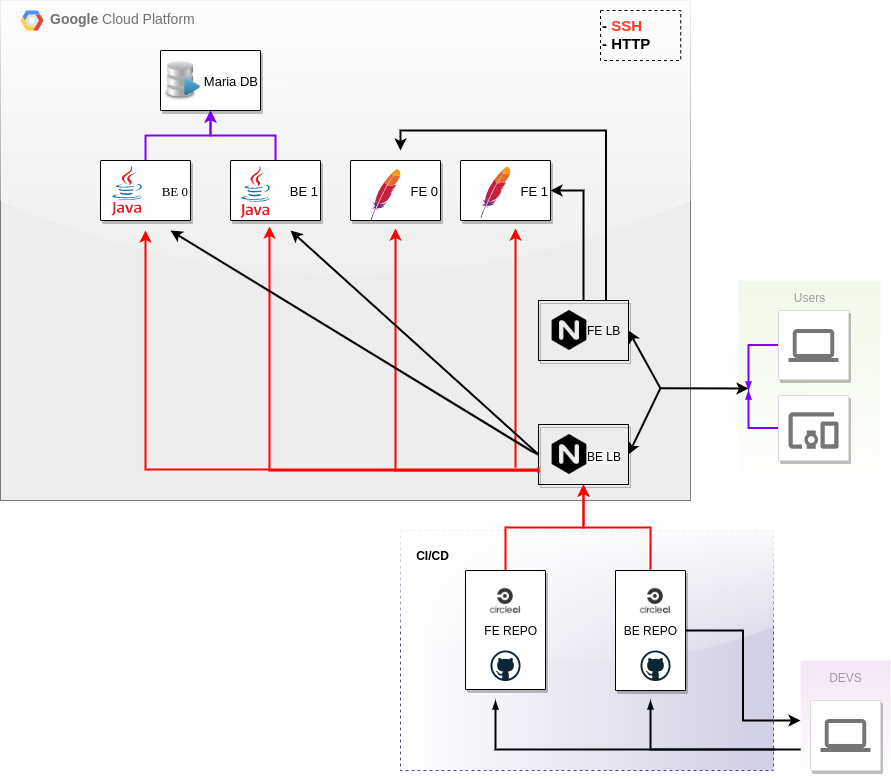

The diagram above was exported from draw.io. Its source (the exported page's mxGraphModel, read from the mxfile embedded in the PNG):
<mxGraphModel dx="1373" dy="1633" grid="1" gridSize="10" guides="1" tooltips="1" connect="1" arrows="1" fold="1" page="1" pageScale="1" pageWidth="1169" pageHeight="827" background="#ffffff" math="0" shadow="0">
  <root>
    <mxCell id="0" />
    <mxCell id="1" parent="0" />
    <mxCell id="6W-A3TiqimRYTyTPbnIi-785" value="" style="rounded=0;whiteSpace=wrap;html=1;labelBorderColor=none;labelBackgroundColor=none;dashed=1;strokeColor=#56517e;gradientDirection=west;glass=1;fillColor=#d0cee2;gradientColor=#ffffff;" parent="1" vertex="1">
      <mxGeometry x="850" y="460" width="373" height="240" as="geometry" />
    </mxCell>
    <mxCell id="14" value="&lt;b&gt;Google &lt;/b&gt;Cloud Platform" style="shadow=0;fontSize=14;align=left;spacing=10;fontColor=#717171;9E9E9E;verticalAlign=top;spacingTop=-4;fontStyle=0;spacingLeft=40;html=1;rounded=0;glass=1;sketch=0;dashed=1;dashPattern=1 1;fillColor=#EDEDED;" parent="1" vertex="1">
      <mxGeometry x="450" y="-70" width="690" height="500" as="geometry" />
    </mxCell>
    <mxCell id="15" value="" style="shape=mxgraph.gcp2.google_cloud_platform;fillColor=#F6F6F6;strokeColor=none;shadow=0;gradientColor=none;" parent="14" vertex="1">
      <mxGeometry width="23" height="20" relative="1" as="geometry">
        <mxPoint x="20" y="10" as="offset" />
      </mxGeometry>
    </mxCell>
    <mxCell id="ZGrucCtdTOT_bZR_nhaF-813" style="edgeStyle=none;rounded=0;orthogonalLoop=1;jettySize=auto;html=1;exitX=1;exitY=1;exitDx=0;exitDy=0;" parent="14" edge="1">
      <mxGeometry relative="1" as="geometry">
        <mxPoint x="681.7857142857142" y="489.1304347826087" as="sourcePoint" />
        <mxPoint x="681.7857142857142" y="489.1304347826087" as="targetPoint" />
      </mxGeometry>
    </mxCell>
    <mxCell id="FRAsRS-Ok2e2R1OcGAtm-844" value="&lt;b style=&quot;color: rgb(0 , 0 , 0) ; font-family: &amp;#34;helvetica&amp;#34; ; font-size: 15px&quot;&gt;-&amp;nbsp;&lt;/b&gt;&lt;b style=&quot;font-family: &amp;#34;helvetica&amp;#34; ; font-size: 15px ; color: rgb(255 , 53 , 31)&quot;&gt;SSH&lt;/b&gt;&lt;br&gt;&lt;b style=&quot;color: rgb(0 , 0 , 0) ; font-family: &amp;#34;helvetica&amp;#34; ; font-size: 15px&quot;&gt;- HTTP&lt;/b&gt;" style="text;whiteSpace=wrap;html=1;fontSize=13;fontFamily=Verdana;fontColor=#FF8000;dashed=1;strokeColor=#000000;" parent="14" vertex="1">
      <mxGeometry x="600" y="10" width="80.23" height="50" as="geometry" />
    </mxCell>
    <mxCell id="rRVLsicMNw32DNR-xiPv-772" style="edgeStyle=orthogonalEdgeStyle;rounded=0;sketch=0;jumpSize=6;orthogonalLoop=1;jettySize=auto;html=1;exitX=0.5;exitY=1;exitDx=0;exitDy=0;shadow=0;endSize=6;strokeColor=#000000;entryX=0.5;entryY=1;entryDx=0;entryDy=0;" parent="14" source="FRAsRS-Ok2e2R1OcGAtm-844" target="FRAsRS-Ok2e2R1OcGAtm-844" edge="1">
      <mxGeometry relative="1" as="geometry" />
    </mxCell>
    <mxCell id="rRVLsicMNw32DNR-xiPv-780" value="&#10;&#10;&lt;span style=&quot;color: rgb(0, 0, 0); font-family: helvetica; font-size: 12px; font-style: normal; font-weight: 400; letter-spacing: normal; text-align: right; text-indent: 0px; text-transform: none; word-spacing: 0px; background-color: rgb(248, 249, 250); display: inline; float: none;&quot;&gt;BE LB&lt;/span&gt;&#10;&#10;" style="text;html=1;strokeColor=none;fillColor=none;align=center;verticalAlign=middle;whiteSpace=wrap;rounded=0;shadow=0;glass=0;" parent="14" vertex="1">
      <mxGeometry x="584" y="446" width="40" height="20" as="geometry" />
    </mxCell>
    <mxCell id="rRVLsicMNw32DNR-xiPv-781" value="&amp;nbsp;FE LB" style="text;html=1;strokeColor=none;fillColor=none;align=center;verticalAlign=middle;whiteSpace=wrap;rounded=0;shadow=0;glass=0;" parent="14" vertex="1">
      <mxGeometry x="582" y="320" width="40" height="20" as="geometry" />
    </mxCell>
    <mxCell id="756" value="Users" style="rounded=1;absoluteArcSize=1;arcSize=2;html=1;shadow=0;dashed=1;fontSize=12;fontColor=#9E9E9E;align=center;verticalAlign=top;spacing=10;spacingTop=-4;fillColor=#F1F8E9;strokeColor=none;gradientColor=#ffffff;" parent="1" vertex="1">
      <mxGeometry x="1188" y="210" width="142" height="220" as="geometry" />
    </mxCell>
    <mxCell id="734" value="DEVS" style="rounded=1;absoluteArcSize=1;arcSize=2;html=1;strokeColor=none;shadow=0;dashed=0;strokeColor=none;fontSize=12;fontColor=#9E9E9E;align=center;verticalAlign=top;spacing=10;spacingTop=-4;fillColor=#F3E5F5;gradientColor=#ffffff;" parent="1" vertex="1">
      <mxGeometry x="1250" y="590" width="90" height="120" as="geometry" />
    </mxCell>
    <mxCell id="732" value="" style="strokeColor=#dddddd;fillColor=#ffffff;shadow=1;strokeWidth=1;rounded=1;absoluteArcSize=1;arcSize=2;labelPosition=center;verticalLabelPosition=middle;align=center;verticalAlign=bottom;spacingLeft=0;fontColor=#999999;fontSize=12;whiteSpace=wrap;spacingBottom=2;html=1;" parent="1" vertex="1">
      <mxGeometry x="1260" y="630" width="70" height="70" as="geometry" />
    </mxCell>
    <mxCell id="733" value="" style="dashed=0;connectable=0;html=1;fillColor=#757575;strokeColor=none;shape=mxgraph.gcp2.laptop;part=1;" parent="732" vertex="1">
      <mxGeometry x="0.5" width="50" height="33" relative="1" as="geometry">
        <mxPoint x="-25" y="18.5" as="offset" />
      </mxGeometry>
    </mxCell>
    <mxCell id="767" style="edgeStyle=orthogonalEdgeStyle;rounded=0;html=1;labelBackgroundColor=none;startFill=1;startSize=4;endArrow=blockThin;endFill=1;endSize=4;jettySize=auto;orthogonalLoop=1;strokeWidth=2;fontSize=12;fontColor=#000000;align=center;dashed=0;strokeColor=#7F00FF;" parent="1" source="749" edge="1">
      <mxGeometry relative="1" as="geometry">
        <mxPoint x="1198" y="320" as="targetPoint" />
      </mxGeometry>
    </mxCell>
    <mxCell id="749" value="" style="strokeColor=#dddddd;fillColor=#ffffff;shadow=1;strokeWidth=1;rounded=1;absoluteArcSize=1;arcSize=2;labelPosition=center;verticalLabelPosition=middle;align=center;verticalAlign=bottom;spacingLeft=0;fontColor=#999999;fontSize=12;whiteSpace=wrap;spacingBottom=2;html=1;" parent="1" vertex="1">
      <mxGeometry x="1228" y="240" width="70" height="69" as="geometry" />
    </mxCell>
    <mxCell id="750" value="" style="dashed=0;connectable=0;html=1;fillColor=#757575;strokeColor=none;shape=mxgraph.gcp2.laptop;part=1;" parent="749" vertex="1">
      <mxGeometry x="0.5" width="50" height="33" relative="1" as="geometry">
        <mxPoint x="-25" y="18.5" as="offset" />
      </mxGeometry>
    </mxCell>
    <mxCell id="768" style="edgeStyle=orthogonalEdgeStyle;rounded=0;html=1;labelBackgroundColor=none;startFill=1;startSize=4;endArrow=blockThin;endFill=1;endSize=4;jettySize=auto;orthogonalLoop=1;strokeWidth=2;fontSize=12;fontColor=#000000;align=center;dashed=0;strokeColor=#7F00FF;" parent="1" source="751" edge="1">
      <mxGeometry relative="1" as="geometry">
        <mxPoint x="1198" y="320" as="targetPoint" />
        <Array as="points">
          <mxPoint x="1198" y="358" />
        </Array>
      </mxGeometry>
    </mxCell>
    <mxCell id="751" value="" style="strokeColor=#dddddd;fillColor=#ffffff;shadow=1;strokeWidth=1;rounded=1;absoluteArcSize=1;arcSize=2;labelPosition=center;verticalLabelPosition=middle;align=center;verticalAlign=bottom;spacingLeft=0;fontColor=#999999;fontSize=12;whiteSpace=wrap;spacingBottom=2;html=1;" parent="1" vertex="1">
      <mxGeometry x="1228" y="325" width="70" height="65" as="geometry" />
    </mxCell>
    <mxCell id="752" value="" style="dashed=0;connectable=0;html=1;fillColor=#757575;strokeColor=none;shape=mxgraph.gcp2.mobile_devices;part=1;" parent="751" vertex="1">
      <mxGeometry x="0.5" width="50" height="36.5" relative="1" as="geometry">
        <mxPoint x="-25" y="16.75" as="offset" />
      </mxGeometry>
    </mxCell>
    <mxCell id="ZGrucCtdTOT_bZR_nhaF-803" value="" style="group;shadow=1;strokeColor=#000000;" parent="1" vertex="1" connectable="0">
      <mxGeometry x="988" y="354" width="90" height="60" as="geometry" />
    </mxCell>
    <mxCell id="ZGrucCtdTOT_bZR_nhaF-792" value="" style="shape=image;html=1;verticalAlign=top;verticalLabelPosition=bottom;labelBackgroundColor=#ffffff;imageAspect=0;aspect=fixed;image=https://cdn4.iconfinder.com/data/icons/logos-brands-5/24/nginx-128.png" parent="ZGrucCtdTOT_bZR_nhaF-803" vertex="1">
      <mxGeometry x="11" y="10" width="40" height="40" as="geometry" />
    </mxCell>
    <mxCell id="ZGrucCtdTOT_bZR_nhaF-805" value="" style="edgeStyle=none;rounded=0;orthogonalLoop=1;jettySize=auto;html=1;exitX=1;exitY=0.5;exitDx=0;exitDy=0;strokeWidth=2;" parent="1" edge="1">
      <mxGeometry relative="1" as="geometry">
        <mxPoint x="1109.8600000000001" y="317.75" as="sourcePoint" />
        <mxPoint x="1198" y="318" as="targetPoint" />
      </mxGeometry>
    </mxCell>
    <mxCell id="ZGrucCtdTOT_bZR_nhaF-808" value="" style="edgeStyle=none;rounded=0;orthogonalLoop=1;jettySize=auto;html=1;exitX=1;exitY=0.5;exitDx=0;exitDy=0;entryX=1;entryY=0.5;entryDx=0;entryDy=0;strokeWidth=2;" parent="1" edge="1">
      <mxGeometry relative="1" as="geometry">
        <mxPoint x="1109.8600000000001" y="317.75" as="sourcePoint" />
        <mxPoint x="1078" y="384" as="targetPoint" />
      </mxGeometry>
    </mxCell>
    <mxCell id="ZGrucCtdTOT_bZR_nhaF-809" value="" style="edgeStyle=none;rounded=0;orthogonalLoop=1;jettySize=auto;html=1;exitX=1;exitY=0.5;exitDx=0;exitDy=0;entryX=1;entryY=0.5;entryDx=0;entryDy=0;strokeWidth=2;" parent="1" edge="1">
      <mxGeometry relative="1" as="geometry">
        <mxPoint x="1109.8600000000001" y="317.75" as="sourcePoint" />
        <mxPoint x="1078" y="260" as="targetPoint" />
      </mxGeometry>
    </mxCell>
    <mxCell id="ZGrucCtdTOT_bZR_nhaF-822" style="edgeStyle=orthogonalEdgeStyle;rounded=0;html=1;labelBackgroundColor=none;startFill=1;startSize=4;endArrow=blockThin;endFill=1;endSize=4;jettySize=auto;orthogonalLoop=1;strokeWidth=2;fontSize=12;fontColor=#000000;align=center;dashed=0;strokeColor=#03070D;" parent="1" edge="1">
      <mxGeometry relative="1" as="geometry">
        <mxPoint x="1250" y="679" as="sourcePoint" />
        <mxPoint x="1100" y="630" as="targetPoint" />
        <Array as="points">
          <mxPoint x="1100" y="679" />
        </Array>
      </mxGeometry>
    </mxCell>
    <mxCell id="FRAsRS-Ok2e2R1OcGAtm-794" style="edgeStyle=orthogonalEdgeStyle;rounded=0;orthogonalLoop=1;jettySize=auto;html=1;exitX=0.5;exitY=0;exitDx=0;exitDy=0;entryX=0.5;entryY=1;entryDx=0;entryDy=0;strokeWidth=2;strokeColor=#FF0000;" parent="1" source="ZGrucCtdTOT_bZR_nhaF-833" edge="1">
      <mxGeometry relative="1" as="geometry">
        <mxPoint x="1033" y="414" as="targetPoint" />
      </mxGeometry>
    </mxCell>
    <mxCell id="ZGrucCtdTOT_bZR_nhaF-833" value="FE REPO" style="strokeColor=#000000;shadow=1;strokeWidth=1;rounded=1;absoluteArcSize=1;arcSize=2;align=right;spacingRight=6;" parent="1" vertex="1">
      <mxGeometry x="915" y="500" width="80" height="119" as="geometry" />
    </mxCell>
    <mxCell id="ZGrucCtdTOT_bZR_nhaF-832" value="" style="dashed=0;outlineConnect=0;html=1;align=center;labelPosition=center;verticalLabelPosition=bottom;verticalAlign=top;shape=mxgraph.weblogos.github" parent="1" vertex="1">
      <mxGeometry x="940" y="580" width="30" height="30.5" as="geometry" />
    </mxCell>
    <mxCell id="ZGrucCtdTOT_bZR_nhaF-823" value="" style="shape=image;verticalLabelPosition=bottom;labelBackgroundColor=#ffffff;verticalAlign=top;aspect=fixed;imageAspect=0;image=https://d3r49iyjzglexf.cloudfront.net/circleci-logo-stacked-fb-657e221fda1646a7e652c09c9fbfb2b0feb5d710089bb4d8e8c759d37a832694.png;" parent="1" vertex="1">
      <mxGeometry x="935" y="510.5" width="40" height="40" as="geometry" />
    </mxCell>
    <mxCell id="FRAsRS-Ok2e2R1OcGAtm-789" value="FE 1" style="strokeColor=#000000;shadow=1;strokeWidth=1;rounded=1;absoluteArcSize=1;arcSize=2;align=right;fontSize=13;" parent="1" vertex="1">
      <mxGeometry x="910" y="90" width="90" height="60" as="geometry" />
    </mxCell>
    <mxCell id="FRAsRS-Ok2e2R1OcGAtm-790" value="" style="edgeStyle=orthogonalEdgeStyle;rounded=0;orthogonalLoop=1;jettySize=auto;html=1;strokeWidth=2;" parent="1" target="FRAsRS-Ok2e2R1OcGAtm-789" edge="1">
      <mxGeometry relative="1" as="geometry">
        <Array as="points">
          <mxPoint x="1033" y="120" />
        </Array>
        <mxPoint x="1033" y="230" as="sourcePoint" />
      </mxGeometry>
    </mxCell>
    <mxCell id="FRAsRS-Ok2e2R1OcGAtm-795" style="edgeStyle=orthogonalEdgeStyle;rounded=0;orthogonalLoop=1;jettySize=auto;html=1;exitX=0.5;exitY=0;exitDx=0;exitDy=0;entryX=0.5;entryY=1;entryDx=0;entryDy=0;fontColor=#FF8121;strokeWidth=2;strokeColor=#FF0000;" parent="1" source="FRAsRS-Ok2e2R1OcGAtm-791" edge="1">
      <mxGeometry relative="1" as="geometry">
        <mxPoint x="1033" y="414" as="targetPoint" />
      </mxGeometry>
    </mxCell>
    <mxCell id="rRVLsicMNw32DNR-xiPv-773" value="" style="edgeStyle=orthogonalEdgeStyle;rounded=0;sketch=0;jumpSize=6;orthogonalLoop=1;jettySize=auto;html=1;shadow=0;endSize=6;strokeColor=#000000;strokeWidth=2;" parent="1" source="FRAsRS-Ok2e2R1OcGAtm-791" target="734" edge="1">
      <mxGeometry relative="1" as="geometry" />
    </mxCell>
    <mxCell id="FRAsRS-Ok2e2R1OcGAtm-791" value="BE REPO" style="strokeColor=#000000;shadow=1;strokeWidth=1;rounded=1;absoluteArcSize=1;arcSize=2;align=right;spacingRight=6;" parent="1" vertex="1">
      <mxGeometry x="1065" y="500" width="70" height="120" as="geometry" />
    </mxCell>
    <mxCell id="FRAsRS-Ok2e2R1OcGAtm-792" value="" style="shape=image;verticalLabelPosition=bottom;labelBackgroundColor=#ffffff;verticalAlign=top;aspect=fixed;imageAspect=0;image=https://d3r49iyjzglexf.cloudfront.net/circleci-logo-stacked-fb-657e221fda1646a7e652c09c9fbfb2b0feb5d710089bb4d8e8c759d37a832694.png;" parent="1" vertex="1">
      <mxGeometry x="1085" y="510.5" width="40" height="40" as="geometry" />
    </mxCell>
    <mxCell id="FRAsRS-Ok2e2R1OcGAtm-793" value="" style="dashed=0;outlineConnect=0;html=1;align=center;labelPosition=center;verticalLabelPosition=bottom;verticalAlign=top;shape=mxgraph.weblogos.github" parent="1" vertex="1">
      <mxGeometry x="1090" y="580" width="30" height="30.5" as="geometry" />
    </mxCell>
    <mxCell id="FRAsRS-Ok2e2R1OcGAtm-796" style="edgeStyle=orthogonalEdgeStyle;rounded=0;html=1;labelBackgroundColor=none;startFill=1;startSize=4;endArrow=blockThin;endFill=1;endSize=4;jettySize=auto;orthogonalLoop=1;strokeWidth=2;fontSize=12;fontColor=#000000;align=center;dashed=0;exitX=0;exitY=0.5;exitDx=0;exitDy=0;strokeColor=#03070D;" parent="1" edge="1">
      <mxGeometry relative="1" as="geometry">
        <mxPoint x="1223" y="678" as="sourcePoint" />
        <mxPoint x="945" y="630" as="targetPoint" />
        <Array as="points">
          <mxPoint x="1223" y="679" />
          <mxPoint x="945" y="679" />
        </Array>
      </mxGeometry>
    </mxCell>
    <mxCell id="FRAsRS-Ok2e2R1OcGAtm-799" value="FE 0" style="strokeColor=#000000;shadow=1;strokeWidth=1;rounded=1;absoluteArcSize=1;arcSize=2;align=right;fontSize=13;" parent="1" vertex="1">
      <mxGeometry x="800" y="90" width="90" height="60" as="geometry" />
    </mxCell>
    <mxCell id="FRAsRS-Ok2e2R1OcGAtm-841" style="edgeStyle=orthogonalEdgeStyle;rounded=0;orthogonalLoop=1;jettySize=auto;html=1;exitX=0.5;exitY=0;exitDx=0;exitDy=0;entryX=0.5;entryY=1;entryDx=0;entryDy=0;labelBackgroundColor=#ffffff;strokeWidth=2;fontFamily=Verdana;fontSize=13;fontColor=#CC00CC;strokeColor=#7F00FF;" parent="1" source="FRAsRS-Ok2e2R1OcGAtm-801" target="FRAsRS-Ok2e2R1OcGAtm-827" edge="1">
      <mxGeometry relative="1" as="geometry" />
    </mxCell>
    <mxCell id="FRAsRS-Ok2e2R1OcGAtm-801" value="BE 1" style="strokeColor=#000000;shadow=1;strokeWidth=1;rounded=1;absoluteArcSize=1;arcSize=2;align=right;fontSize=13;" parent="1" vertex="1">
      <mxGeometry x="680" y="90" width="90" height="60" as="geometry" />
    </mxCell>
    <mxCell id="FRAsRS-Ok2e2R1OcGAtm-840" style="edgeStyle=orthogonalEdgeStyle;rounded=0;orthogonalLoop=1;jettySize=auto;html=1;exitX=0.5;exitY=0;exitDx=0;exitDy=0;entryX=0.5;entryY=1;entryDx=0;entryDy=0;labelBackgroundColor=#ffffff;strokeWidth=2;fontFamily=Verdana;fontSize=13;fontColor=#FF8000;strokeColor=#7F00FF;" parent="1" source="FRAsRS-Ok2e2R1OcGAtm-803" target="FRAsRS-Ok2e2R1OcGAtm-827" edge="1">
      <mxGeometry relative="1" as="geometry" />
    </mxCell>
    <mxCell id="FRAsRS-Ok2e2R1OcGAtm-803" value="BE 0" style="strokeColor=#000000;shadow=1;strokeWidth=1;rounded=1;absoluteArcSize=1;arcSize=2;align=right;fontStyle=0;fontFamily=Verdana;fontSize=13;" parent="1" vertex="1">
      <mxGeometry x="550" y="90" width="90" height="60" as="geometry" />
    </mxCell>
    <mxCell id="FRAsRS-Ok2e2R1OcGAtm-810" style="edgeStyle=orthogonalEdgeStyle;rounded=0;orthogonalLoop=1;jettySize=auto;html=1;exitX=0;exitY=0.75;exitDx=0;exitDy=0;strokeColor=#FF0000;strokeWidth=2;" parent="1" edge="1">
      <mxGeometry relative="1" as="geometry">
        <mxPoint x="988" y="397" as="sourcePoint" />
        <mxPoint x="845" y="158" as="targetPoint" />
        <Array as="points">
          <mxPoint x="988" y="400" />
          <mxPoint x="845" y="400" />
        </Array>
      </mxGeometry>
    </mxCell>
    <mxCell id="FRAsRS-Ok2e2R1OcGAtm-811" style="edgeStyle=orthogonalEdgeStyle;rounded=0;orthogonalLoop=1;jettySize=auto;html=1;exitX=0;exitY=0.75;exitDx=0;exitDy=0;strokeColor=#FF0000;strokeWidth=2;entryX=0.433;entryY=1.05;entryDx=0;entryDy=0;entryPerimeter=0;" parent="1" edge="1">
      <mxGeometry relative="1" as="geometry">
        <mxPoint x="718.97" y="156" as="targetPoint" />
        <mxPoint x="988" y="402" as="sourcePoint" />
        <Array as="points">
          <mxPoint x="988" y="400" />
          <mxPoint x="719" y="400" />
        </Array>
      </mxGeometry>
    </mxCell>
    <mxCell id="FRAsRS-Ok2e2R1OcGAtm-812" style="edgeStyle=orthogonalEdgeStyle;rounded=0;orthogonalLoop=1;jettySize=auto;html=1;exitX=0;exitY=0.75;exitDx=0;exitDy=0;strokeColor=#FF0000;strokeWidth=2;" parent="1" edge="1">
      <mxGeometry relative="1" as="geometry">
        <mxPoint x="595" y="160" as="targetPoint" />
        <mxPoint x="988" y="399" as="sourcePoint" />
      </mxGeometry>
    </mxCell>
    <mxCell id="FRAsRS-Ok2e2R1OcGAtm-814" style="rounded=0;orthogonalLoop=1;jettySize=auto;html=1;strokeColor=#FF0000;strokeWidth=2;" parent="1" edge="1">
      <mxGeometry relative="1" as="geometry">
        <mxPoint x="965" y="158" as="targetPoint" />
        <mxPoint x="965" y="397" as="sourcePoint" />
      </mxGeometry>
    </mxCell>
    <mxCell id="FRAsRS-Ok2e2R1OcGAtm-819" style="edgeStyle=orthogonalEdgeStyle;rounded=0;orthogonalLoop=1;jettySize=auto;html=1;exitX=0.75;exitY=0;exitDx=0;exitDy=0;strokeColor=#000000;strokeWidth=2;" parent="1" edge="1">
      <mxGeometry relative="1" as="geometry">
        <mxPoint x="850" y="80" as="targetPoint" />
        <Array as="points">
          <mxPoint x="1056" y="60" />
          <mxPoint x="850" y="60" />
        </Array>
        <mxPoint x="1055.5" y="230" as="sourcePoint" />
      </mxGeometry>
    </mxCell>
    <mxCell id="FRAsRS-Ok2e2R1OcGAtm-826" style="edgeStyle=none;rounded=0;orthogonalLoop=1;jettySize=auto;html=1;exitX=0;exitY=0.5;exitDx=0;exitDy=0;strokeColor=#000000;strokeWidth=2;" parent="1" edge="1">
      <mxGeometry relative="1" as="geometry">
        <mxPoint x="620" y="160" as="targetPoint" />
        <Array as="points">
          <mxPoint x="980" y="380" />
        </Array>
        <mxPoint x="988" y="384" as="sourcePoint" />
      </mxGeometry>
    </mxCell>
    <mxCell id="FRAsRS-Ok2e2R1OcGAtm-827" value="Maria DB" style="strokeColor=#000000;shadow=1;strokeWidth=1;rounded=1;absoluteArcSize=1;arcSize=2;align=right;fontSize=13;glass=0;" parent="1" vertex="1">
      <mxGeometry x="610" y="-20" width="100" height="60" as="geometry" />
    </mxCell>
    <mxCell id="FRAsRS-Ok2e2R1OcGAtm-831" value="" style="dashed=0;outlineConnect=0;html=1;align=center;labelPosition=center;verticalLabelPosition=bottom;verticalAlign=top;shape=mxgraph.weblogos.java" parent="1" vertex="1">
      <mxGeometry x="561" y="95" width="31" height="50" as="geometry" />
    </mxCell>
    <mxCell id="FRAsRS-Ok2e2R1OcGAtm-833" value="" style="dashed=0;outlineConnect=0;html=1;align=center;labelPosition=center;verticalLabelPosition=bottom;verticalAlign=top;shape=mxgraph.weblogos.java;fontFamily=Verdana;fontSize=13;fontColor=#000000;" parent="1" vertex="1">
      <mxGeometry x="690" y="95" width="30" height="52.5" as="geometry" />
    </mxCell>
    <mxCell id="FRAsRS-Ok2e2R1OcGAtm-835" value="" style="dashed=0;outlineConnect=0;html=1;align=center;labelPosition=center;verticalLabelPosition=bottom;verticalAlign=top;shape=mxgraph.weblogos.apache;fontFamily=Verdana;fontSize=13;fontColor=#000000;" parent="1" vertex="1">
      <mxGeometry x="820" y="98.75" width="30" height="51.25" as="geometry" />
    </mxCell>
    <mxCell id="FRAsRS-Ok2e2R1OcGAtm-836" value="" style="dashed=0;outlineConnect=0;html=1;align=center;labelPosition=center;verticalLabelPosition=bottom;verticalAlign=top;shape=mxgraph.weblogos.apache;fontFamily=Verdana;fontSize=13;fontColor=#000000;" parent="1" vertex="1">
      <mxGeometry x="930" y="96.25" width="30" height="51.25" as="geometry" />
    </mxCell>
    <mxCell id="FRAsRS-Ok2e2R1OcGAtm-838" value="" style="shape=image;html=1;verticalAlign=top;verticalLabelPosition=bottom;labelBackgroundColor=#ffffff;imageAspect=0;aspect=fixed;image=https://cdn0.iconfinder.com/data/icons/customicondesign-office7-shadow-png/128/Sql-runner.png;fontFamily=Verdana;fontSize=13;fontColor=#000000;align=center;" parent="1" vertex="1">
      <mxGeometry x="610" y="-10" width="40" height="40" as="geometry" />
    </mxCell>
    <mxCell id="6W-A3TiqimRYTyTPbnIi-786" value="&lt;b&gt;CI/CD&lt;/b&gt;" style="text;html=1;align=center;verticalAlign=middle;whiteSpace=wrap;rounded=0;" parent="1" vertex="1">
      <mxGeometry x="855" y="470.5" width="55" height="29.5" as="geometry" />
    </mxCell>
    <mxCell id="FRAsRS-Ok2e2R1OcGAtm-825" style="edgeStyle=none;orthogonalLoop=1;jettySize=auto;html=1;exitX=0;exitY=0.5;exitDx=0;exitDy=0;strokeWidth=2;endSize=6;rounded=0;" parent="1" edge="1">
      <mxGeometry relative="1" as="geometry">
        <mxPoint x="740" y="160" as="targetPoint" />
        <mxPoint x="988" y="384" as="sourcePoint" />
      </mxGeometry>
    </mxCell>
    <mxCell id="ZGrucCtdTOT_bZR_nhaF-804" value="" style="group;strokeColor=#000000;shadow=1;glass=0;" parent="1" vertex="1" connectable="0">
      <mxGeometry x="988" y="230" width="90" height="60" as="geometry" />
    </mxCell>
    <mxCell id="ZGrucCtdTOT_bZR_nhaF-795" value="" style="shape=image;html=1;verticalAlign=top;verticalLabelPosition=bottom;labelBackgroundColor=#ffffff;imageAspect=0;aspect=fixed;image=https://cdn4.iconfinder.com/data/icons/logos-brands-5/24/nginx-128.png" parent="ZGrucCtdTOT_bZR_nhaF-804" vertex="1">
      <mxGeometry x="11" y="10" width="40" height="40" as="geometry" />
    </mxCell>
  </root>
</mxGraphModel>